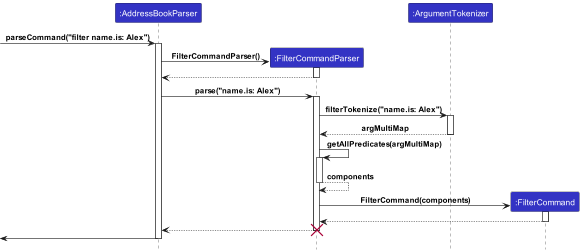

The diagram above was rendered by PlantUML. Its source (embedded in the PNG):
@startuml
!include Style.puml

participant ":AddressBookParser" as AddressBookParser LOGIC_COLOR
participant ":FilterCommandParser" as FilterCommandParser LOGIC_COLOR
participant ":ArgumentTokenizer" as ArgumentTokenizer LOGIC_COLOR
participant ":FilterCommand" as FilterCommand LOGIC_COLOR


[-> AddressBookParser : parseCommand("filter name.is: Alex")
activate AddressBookParser

create FilterCommandParser
AddressBookParser -> FilterCommandParser: FilterCommandParser()
activate FilterCommandParser

AddressBookParser <-- FilterCommandParser
deactivate FilterCommandParser

AddressBookParser -> FilterCommandParser: parse("name.is: Alex")
activate FilterCommandParser

FilterCommandParser -> ArgumentTokenizer: filterTokenize("name.is: Alex")
activate ArgumentTokenizer
FilterCommandParser <-- ArgumentTokenizer: argMultiMap
deactivate ArgumentTokenizer

FilterCommandParser -> FilterCommandParser: getAllPredicates(argMultiMap)
activate FilterCommandParser
FilterCommandParser --> FilterCommandParser: components
deactivate FilterCommandParser

create FilterCommand
FilterCommandParser -> FilterCommand: FilterCommand(components)
activate FilterCommand
FilterCommandParser <-- FilterCommand
deactivate FilterCommand

AddressBookParser <-- FilterCommandParser
deactivate FilterCommandParser

destroy FilterCommandParser

<- AddressBookParser
deactivate AddressBookParser


@enduml